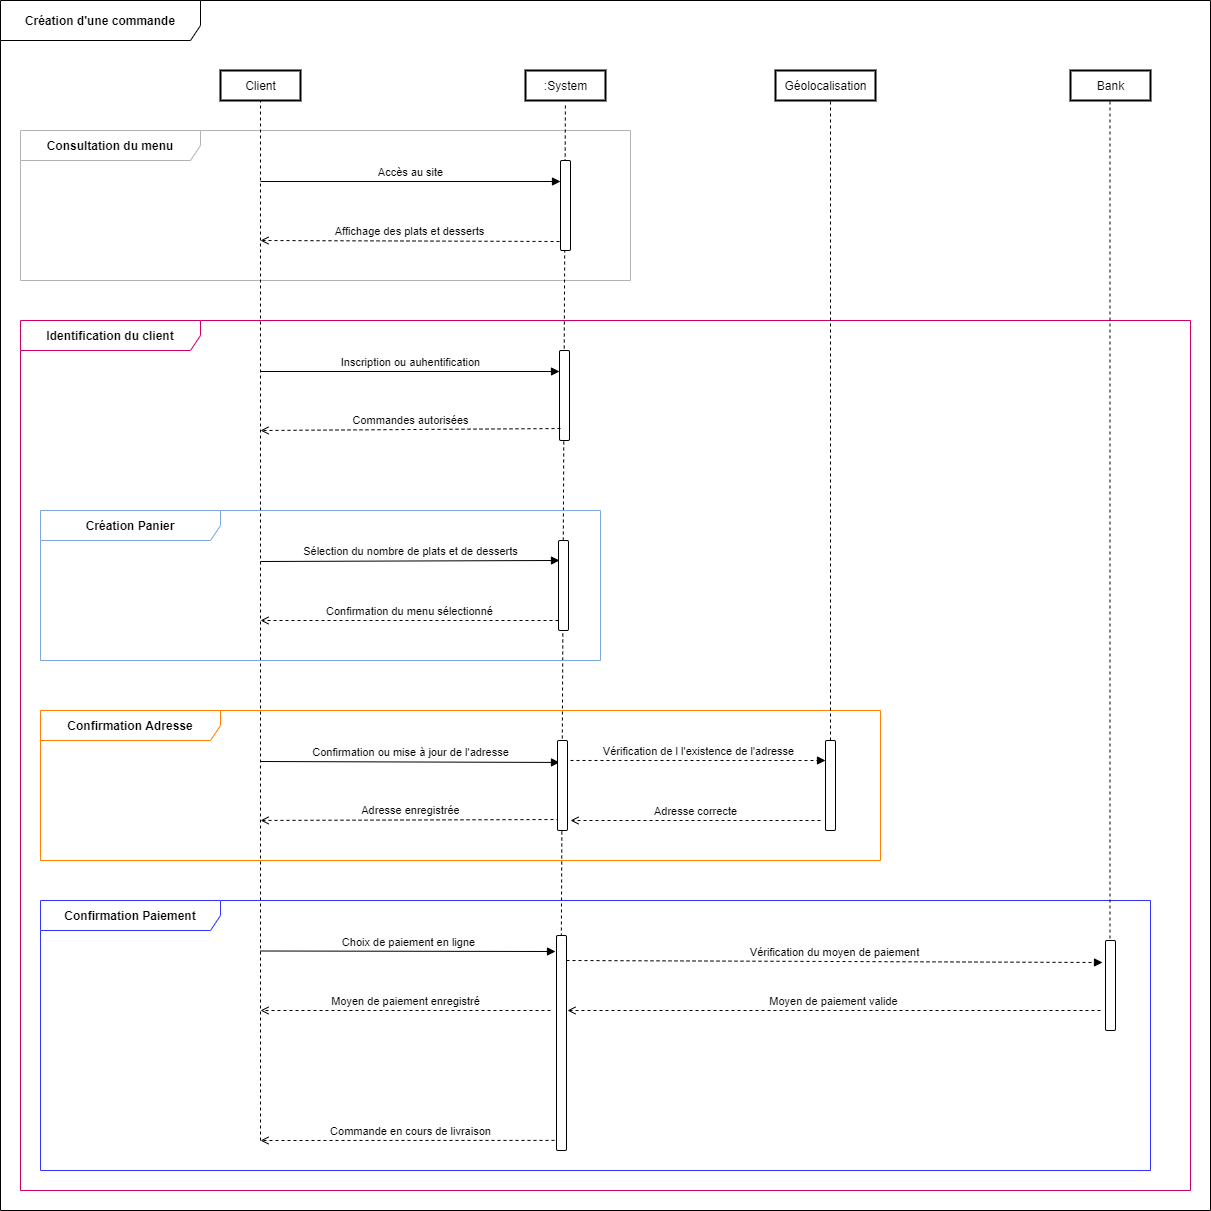

The diagram above was exported from draw.io. Its source (the exported page's mxGraphModel, read from the mxfile embedded in the PNG):
<mxGraphModel dx="2739" dy="541" grid="1" gridSize="10" guides="1" tooltips="1" connect="1" arrows="1" fold="1" page="1" pageScale="1" pageWidth="827" pageHeight="1169" math="0" shadow="0">
  <root>
    <mxCell id="0" />
    <mxCell id="1" parent="0" />
    <mxCell id="nu-1EoX9Tv-uAhNLUDx6-1" value="&lt;div style=&quot;text-align: left&quot;&gt;&lt;span style=&quot;background-color: rgb(255 , 255 , 255)&quot;&gt;&lt;b&gt;Création d'une commande&lt;/b&gt;&lt;/span&gt;&lt;/div&gt;" style="shape=umlFrame;whiteSpace=wrap;html=1;gradientColor=none;swimlaneFillColor=#ffffff;width=200;height=40;" vertex="1" parent="1">
      <mxGeometry x="-830" y="80" width="1210" height="1210" as="geometry" />
    </mxCell>
    <mxCell id="nu-1EoX9Tv-uAhNLUDx6-2" value="&lt;div style=&quot;text-align: left&quot;&gt;&lt;span style=&quot;background-color: rgb(255 , 255 , 255)&quot;&gt;&lt;b&gt;Consultation du menu&lt;/b&gt;&lt;/span&gt;&lt;/div&gt;" style="shape=umlFrame;whiteSpace=wrap;html=1;swimlaneFillColor=none;width=180;height=30;strokeColor=#B3B3B3;" vertex="1" parent="1">
      <mxGeometry x="-810" y="210" width="610" height="150" as="geometry" />
    </mxCell>
    <mxCell id="nu-1EoX9Tv-uAhNLUDx6-3" value="&lt;div style=&quot;text-align: left&quot;&gt;&lt;span style=&quot;background-color: rgb(255 , 255 , 255)&quot;&gt;&lt;b&gt;Identification du client&lt;/b&gt;&lt;/span&gt;&lt;/div&gt;" style="shape=umlFrame;whiteSpace=wrap;html=1;swimlaneFillColor=none;width=180;height=30;strokeColor=#CC0066;" vertex="1" parent="1">
      <mxGeometry x="-810" y="400" width="1170" height="870" as="geometry" />
    </mxCell>
    <mxCell id="nu-1EoX9Tv-uAhNLUDx6-4" value=":System" style="html=1;rounded=0;perimeterSpacing=2;strokeWidth=2;" vertex="1" parent="1">
      <mxGeometry x="-305" y="150" width="80" height="30" as="geometry" />
    </mxCell>
    <mxCell id="nu-1EoX9Tv-uAhNLUDx6-5" value="" style="endArrow=none;dashed=1;html=1;" edge="1" parent="1" target="nu-1EoX9Tv-uAhNLUDx6-4">
      <mxGeometry width="50" height="50" relative="1" as="geometry">
        <mxPoint x="-270" y="1190" as="sourcePoint" />
        <mxPoint x="215.11764705882354" y="179.76470588235293" as="targetPoint" />
      </mxGeometry>
    </mxCell>
    <mxCell id="nu-1EoX9Tv-uAhNLUDx6-6" value="" style="html=1;points=[];perimeter=orthogonalPerimeter;rounded=1;gradientColor=none;" vertex="1" parent="1">
      <mxGeometry x="-270" y="240" width="10" height="90" as="geometry" />
    </mxCell>
    <mxCell id="nu-1EoX9Tv-uAhNLUDx6-7" value="Accès au site" style="html=1;verticalAlign=bottom;endArrow=block;fontSize=11;" edge="1" parent="1">
      <mxGeometry width="80" relative="1" as="geometry">
        <mxPoint x="-570" y="261" as="sourcePoint" />
        <mxPoint x="-270" y="261" as="targetPoint" />
      </mxGeometry>
    </mxCell>
    <mxCell id="nu-1EoX9Tv-uAhNLUDx6-8" value="" style="endArrow=none;dashed=1;html=1;entryX=0.944;entryY=0.458;entryDx=0;entryDy=0;entryPerimeter=0;" edge="1" parent="1">
      <mxGeometry width="50" height="50" relative="1" as="geometry">
        <mxPoint x="-570" y="1220" as="sourcePoint" />
        <mxPoint x="-570.0139999999999" y="177.50199999999995" as="targetPoint" />
      </mxGeometry>
    </mxCell>
    <mxCell id="nu-1EoX9Tv-uAhNLUDx6-9" value="Client" style="html=1;rounded=0;perimeterSpacing=2;strokeWidth=2;" vertex="1" parent="1">
      <mxGeometry x="-610" y="150" width="80" height="30" as="geometry" />
    </mxCell>
    <mxCell id="nu-1EoX9Tv-uAhNLUDx6-10" value="Affichage des plats et desserts" style="html=1;verticalAlign=bottom;endArrow=open;fontSize=11;dashed=1;endFill=0;exitX=-0.1;exitY=0.9;exitDx=0;exitDy=0;exitPerimeter=0;" edge="1" parent="1" source="nu-1EoX9Tv-uAhNLUDx6-6">
      <mxGeometry width="80" relative="1" as="geometry">
        <mxPoint x="-278.5" y="320.5" as="sourcePoint" />
        <mxPoint x="-570" y="320" as="targetPoint" />
      </mxGeometry>
    </mxCell>
    <mxCell id="nu-1EoX9Tv-uAhNLUDx6-11" value="Inscription ou auhentification" style="html=1;verticalAlign=bottom;endArrow=block;fontSize=11;" edge="1" parent="1" target="nu-1EoX9Tv-uAhNLUDx6-12">
      <mxGeometry width="80" relative="1" as="geometry">
        <mxPoint x="-570" y="451" as="sourcePoint" />
        <mxPoint x="-378.5" y="450" as="targetPoint" />
      </mxGeometry>
    </mxCell>
    <mxCell id="nu-1EoX9Tv-uAhNLUDx6-12" value="" style="html=1;points=[];perimeter=orthogonalPerimeter;rounded=1;gradientColor=none;" vertex="1" parent="1">
      <mxGeometry x="-271" y="430" width="10" height="90" as="geometry" />
    </mxCell>
    <mxCell id="nu-1EoX9Tv-uAhNLUDx6-13" value="Commandes autorisées" style="html=1;verticalAlign=bottom;endArrow=open;fontSize=11;dashed=1;endFill=0;exitX=0.1;exitY=0.867;exitDx=0;exitDy=0;exitPerimeter=0;" edge="1" parent="1" source="nu-1EoX9Tv-uAhNLUDx6-12">
      <mxGeometry width="80" relative="1" as="geometry">
        <mxPoint x="-378.5" y="510.5" as="sourcePoint" />
        <mxPoint x="-570" y="510" as="targetPoint" />
      </mxGeometry>
    </mxCell>
    <mxCell id="nu-1EoX9Tv-uAhNLUDx6-14" value="&lt;div style=&quot;text-align: left&quot;&gt;&lt;span style=&quot;background-color: rgb(255 , 255 , 255)&quot;&gt;&lt;b&gt;Création Panier&lt;/b&gt;&lt;/span&gt;&lt;/div&gt;" style="shape=umlFrame;whiteSpace=wrap;html=1;swimlaneFillColor=none;width=180;height=30;strokeColor=#7EA6E0;" vertex="1" parent="1">
      <mxGeometry x="-790" y="590" width="560" height="150" as="geometry" />
    </mxCell>
    <mxCell id="nu-1EoX9Tv-uAhNLUDx6-15" value="Sélection du nombre de plats et de desserts" style="html=1;verticalAlign=bottom;endArrow=block;fontSize=11;entryX=0.1;entryY=0.222;entryDx=0;entryDy=0;entryPerimeter=0;" edge="1" parent="1" target="nu-1EoX9Tv-uAhNLUDx6-16">
      <mxGeometry width="80" relative="1" as="geometry">
        <mxPoint x="-570" y="641" as="sourcePoint" />
        <mxPoint x="-320" y="640" as="targetPoint" />
      </mxGeometry>
    </mxCell>
    <mxCell id="nu-1EoX9Tv-uAhNLUDx6-16" value="" style="html=1;points=[];perimeter=orthogonalPerimeter;rounded=1;gradientColor=none;" vertex="1" parent="1">
      <mxGeometry x="-272" y="620" width="10" height="90" as="geometry" />
    </mxCell>
    <mxCell id="nu-1EoX9Tv-uAhNLUDx6-17" value="Confirmation du menu sélectionné" style="html=1;verticalAlign=bottom;endArrow=open;fontSize=11;dashed=1;endFill=0;exitX=0;exitY=0.889;exitDx=0;exitDy=0;exitPerimeter=0;" edge="1" parent="1" source="nu-1EoX9Tv-uAhNLUDx6-16">
      <mxGeometry width="80" relative="1" as="geometry">
        <mxPoint x="-330" y="700" as="sourcePoint" />
        <mxPoint x="-570" y="700" as="targetPoint" />
      </mxGeometry>
    </mxCell>
    <mxCell id="nu-1EoX9Tv-uAhNLUDx6-18" value="&lt;div style=&quot;text-align: left&quot;&gt;&lt;span style=&quot;background-color: rgb(255 , 255 , 255)&quot;&gt;&lt;b&gt;Confirmation Adresse&lt;/b&gt;&lt;/span&gt;&lt;/div&gt;" style="shape=umlFrame;whiteSpace=wrap;html=1;swimlaneFillColor=none;width=180;height=30;strokeColor=#FF8000;" vertex="1" parent="1">
      <mxGeometry x="-790" y="790" width="840" height="150" as="geometry" />
    </mxCell>
    <mxCell id="nu-1EoX9Tv-uAhNLUDx6-19" value="Confirmation ou mise à jour de l'adresse" style="html=1;verticalAlign=bottom;endArrow=block;fontSize=11;entryX=0.2;entryY=0.244;entryDx=0;entryDy=0;entryPerimeter=0;" edge="1" parent="1" target="nu-1EoX9Tv-uAhNLUDx6-20">
      <mxGeometry width="80" relative="1" as="geometry">
        <mxPoint x="-570" y="841" as="sourcePoint" />
        <mxPoint x="-320" y="840" as="targetPoint" />
      </mxGeometry>
    </mxCell>
    <mxCell id="nu-1EoX9Tv-uAhNLUDx6-21" value="Adresse enregistrée" style="html=1;verticalAlign=bottom;endArrow=open;fontSize=11;dashed=1;endFill=0;exitX=0.2;exitY=0.878;exitDx=0;exitDy=0;exitPerimeter=0;entryX=0.262;entryY=0.733;entryDx=0;entryDy=0;entryPerimeter=0;" edge="1" parent="1" source="nu-1EoX9Tv-uAhNLUDx6-20" target="nu-1EoX9Tv-uAhNLUDx6-18">
      <mxGeometry width="80" relative="1" as="geometry">
        <mxPoint x="-305" y="900" as="sourcePoint" />
        <mxPoint x="-545" y="900" as="targetPoint" />
      </mxGeometry>
    </mxCell>
    <mxCell id="nu-1EoX9Tv-uAhNLUDx6-22" value="&lt;div style=&quot;text-align: left&quot;&gt;&lt;span style=&quot;background-color: rgb(255 , 255 , 255)&quot;&gt;&lt;b&gt;Confirmation Paiement&lt;/b&gt;&lt;/span&gt;&lt;/div&gt;" style="shape=umlFrame;whiteSpace=wrap;html=1;swimlaneFillColor=none;width=180;height=30;strokeColor=#3333FF;" vertex="1" parent="1">
      <mxGeometry x="-790" y="980" width="1110" height="270" as="geometry" />
    </mxCell>
    <mxCell id="nu-1EoX9Tv-uAhNLUDx6-23" value="Choix de paiement en ligne" style="html=1;verticalAlign=bottom;endArrow=block;fontSize=11;" edge="1" parent="1">
      <mxGeometry width="80" relative="1" as="geometry">
        <mxPoint x="-570" y="1030.5" as="sourcePoint" />
        <mxPoint x="-275" y="1031" as="targetPoint" />
      </mxGeometry>
    </mxCell>
    <mxCell id="nu-1EoX9Tv-uAhNLUDx6-24" value="Moyen de paiement enregistré" style="html=1;verticalAlign=bottom;endArrow=open;fontSize=11;dashed=1;endFill=0;" edge="1" parent="1">
      <mxGeometry width="80" relative="1" as="geometry">
        <mxPoint x="-280" y="1090" as="sourcePoint" />
        <mxPoint x="-570" y="1090" as="targetPoint" />
      </mxGeometry>
    </mxCell>
    <mxCell id="nu-1EoX9Tv-uAhNLUDx6-26" value="Géolocalisation" style="html=1;rounded=0;perimeterSpacing=2;strokeWidth=2;" vertex="1" parent="1">
      <mxGeometry x="-55" y="150" width="100" height="30" as="geometry" />
    </mxCell>
    <mxCell id="nu-1EoX9Tv-uAhNLUDx6-27" value="Bank" style="html=1;rounded=0;perimeterSpacing=2;strokeWidth=2;" vertex="1" parent="1">
      <mxGeometry x="240" y="150" width="80" height="30" as="geometry" />
    </mxCell>
    <mxCell id="nu-1EoX9Tv-uAhNLUDx6-28" value="" style="endArrow=none;dashed=1;html=1;" edge="1" parent="1">
      <mxGeometry width="50" height="50" relative="1" as="geometry">
        <mxPoint x="279.5" y="1018" as="sourcePoint" />
        <mxPoint x="279.5" y="180" as="targetPoint" />
      </mxGeometry>
    </mxCell>
    <mxCell id="nu-1EoX9Tv-uAhNLUDx6-29" value="" style="html=1;points=[];perimeter=orthogonalPerimeter;rounded=1;gradientColor=none;" vertex="1" parent="1">
      <mxGeometry x="-5" y="820" width="10" height="90" as="geometry" />
    </mxCell>
    <mxCell id="nu-1EoX9Tv-uAhNLUDx6-30" value="Vérification de l l'existence de l'adresse" style="html=1;verticalAlign=bottom;endArrow=block;fontSize=11;dashed=1;exitX=1.3;exitY=0.222;exitDx=0;exitDy=0;exitPerimeter=0;" edge="1" parent="1" source="nu-1EoX9Tv-uAhNLUDx6-20">
      <mxGeometry width="80" relative="1" as="geometry">
        <mxPoint x="-248" y="840" as="sourcePoint" />
        <mxPoint x="-5" y="840" as="targetPoint" />
      </mxGeometry>
    </mxCell>
    <mxCell id="nu-1EoX9Tv-uAhNLUDx6-31" value="Vérification du moyen de paiement" style="html=1;verticalAlign=bottom;endArrow=block;fontSize=11;dashed=1;" edge="1" parent="1">
      <mxGeometry width="80" relative="1" as="geometry">
        <mxPoint x="-264" y="1040" as="sourcePoint" />
        <mxPoint x="272" y="1042" as="targetPoint" />
      </mxGeometry>
    </mxCell>
    <mxCell id="nu-1EoX9Tv-uAhNLUDx6-32" value="" style="html=1;points=[];perimeter=orthogonalPerimeter;rounded=1;gradientColor=none;" vertex="1" parent="1">
      <mxGeometry x="275" y="1020" width="10" height="90" as="geometry" />
    </mxCell>
    <mxCell id="nu-1EoX9Tv-uAhNLUDx6-33" value="" style="endArrow=none;dashed=1;html=1;" edge="1" parent="1" source="nu-1EoX9Tv-uAhNLUDx6-29">
      <mxGeometry width="50" height="50" relative="1" as="geometry">
        <mxPoint y="740" as="sourcePoint" />
        <mxPoint y="180" as="targetPoint" />
      </mxGeometry>
    </mxCell>
    <mxCell id="nu-1EoX9Tv-uAhNLUDx6-34" value="Moyen de paiement valide" style="html=1;verticalAlign=bottom;endArrow=open;fontSize=11;dashed=1;endFill=0;" edge="1" parent="1">
      <mxGeometry width="80" relative="1" as="geometry">
        <mxPoint x="270" y="1090" as="sourcePoint" />
        <mxPoint x="-263" y="1090" as="targetPoint" />
      </mxGeometry>
    </mxCell>
    <mxCell id="nu-1EoX9Tv-uAhNLUDx6-35" value="Adresse correcte" style="html=1;verticalAlign=bottom;endArrow=open;fontSize=11;dashed=1;endFill=0;entryX=1.3;entryY=0.889;entryDx=0;entryDy=0;entryPerimeter=0;" edge="1" parent="1" target="nu-1EoX9Tv-uAhNLUDx6-20">
      <mxGeometry width="80" relative="1" as="geometry">
        <mxPoint x="-10" y="900" as="sourcePoint" />
        <mxPoint x="-250" y="900" as="targetPoint" />
      </mxGeometry>
    </mxCell>
    <mxCell id="nu-1EoX9Tv-uAhNLUDx6-36" value="Commande en cours de livraison" style="html=1;verticalAlign=bottom;endArrow=open;fontSize=11;dashed=1;endFill=0;exitX=0.4;exitY=0.953;exitDx=0;exitDy=0;exitPerimeter=0;" edge="1" parent="1" source="nu-1EoX9Tv-uAhNLUDx6-25">
      <mxGeometry width="80" relative="1" as="geometry">
        <mxPoint x="-280" y="1220" as="sourcePoint" />
        <mxPoint x="-570" y="1220" as="targetPoint" />
      </mxGeometry>
    </mxCell>
    <mxCell id="nu-1EoX9Tv-uAhNLUDx6-20" value="" style="html=1;points=[];perimeter=orthogonalPerimeter;rounded=1;gradientColor=none;" vertex="1" parent="1">
      <mxGeometry x="-273" y="820" width="10" height="90" as="geometry" />
    </mxCell>
    <mxCell id="nu-1EoX9Tv-uAhNLUDx6-25" value="" style="html=1;points=[];perimeter=orthogonalPerimeter;rounded=1;gradientColor=none;" vertex="1" parent="1">
      <mxGeometry x="-274" y="1015" width="10" height="215" as="geometry" />
    </mxCell>
  </root>
</mxGraphModel>